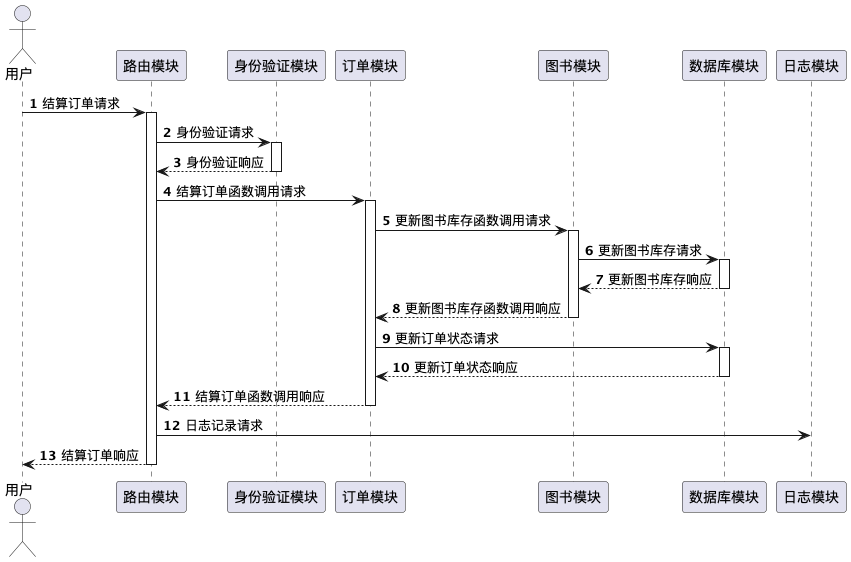

The diagram above was rendered by PlantUML. Its source (embedded in the PNG):
@startuml
'https://plantuml.com/sequence-diagram

autonumber

autonumber

actor 用户 as general
participant 路由模块 as router
participant 身份验证模块 as validate
participant 订单模块 as order
participant 图书模块 as book
participant 数据库模块 as database
participant 日志模块 as log

general -> router++ : 结算订单请求
router -> validate ++: 身份验证请求
validate --> router --: 身份验证响应
router -> order ++: 结算订单函数调用请求
order -> book ++: 更新图书库存函数调用请求
book -> database ++: 更新图书库存请求
database --> book --: 更新图书库存响应
book --> order --: 更新图书库存函数调用响应
order -> database ++: 更新订单状态请求
database --> order --: 更新订单状态响应
order --> router --:结算订单函数调用响应


router -> log: 日志记录请求
router --> general-- : 结算订单响应
@enduml